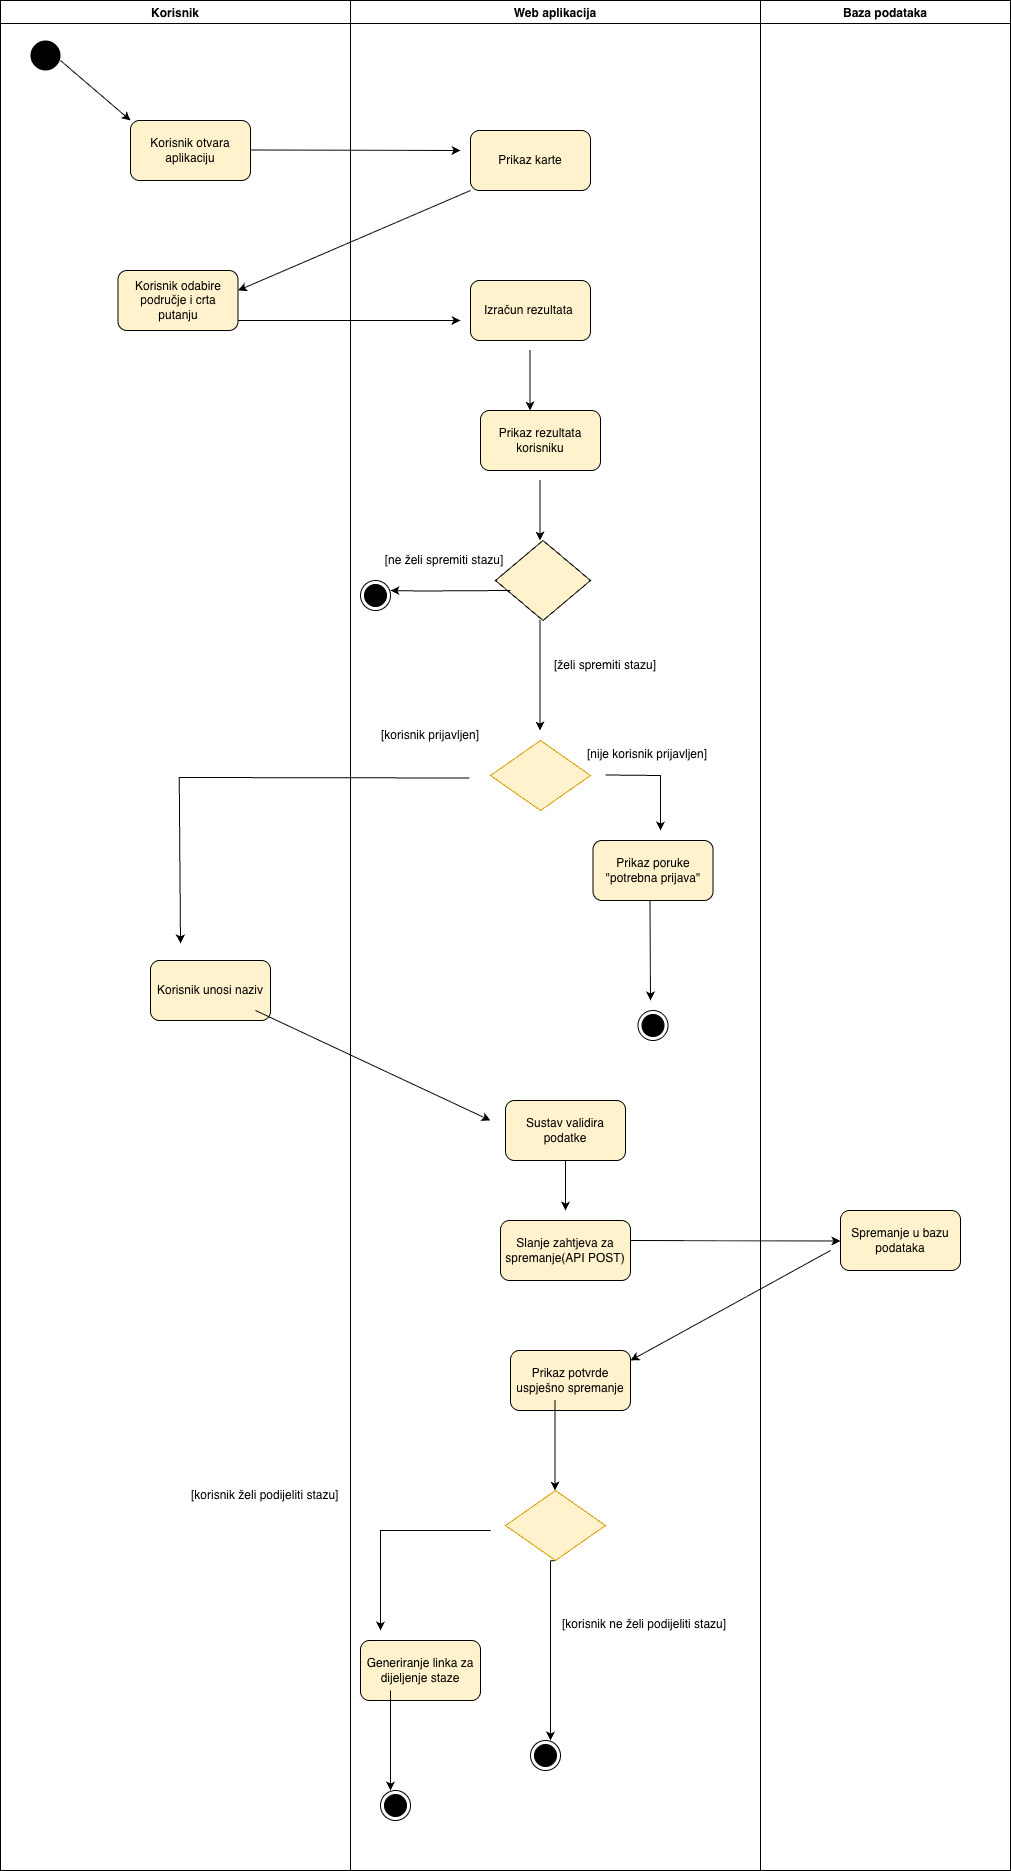

The diagram above was exported from draw.io. Its source (the exported page's mxGraphModel, read from the mxfile embedded in the PNG):
<mxGraphModel dx="976" dy="575" grid="1" gridSize="10" guides="1" tooltips="1" connect="1" arrows="1" fold="1" page="1" pageScale="1" pageWidth="850" pageHeight="1100" background="#ffffff" math="0" shadow="0">
  <root>
    <mxCell id="0" />
    <mxCell id="1" parent="0" />
    <mxCell id="tHtb9Y6Qm41QTSnNL7iw-4" parent="1" style="rounded=1;whiteSpace=wrap;html=1;fillColor=light-dark(#fff2cc, #ffffcc);strokeColor=default;gradientColor=none;" value="&lt;span&gt;&lt;font style=&quot;color: light-dark(rgb(0, 0, 0), rgb(0, 0, 0));&quot;&gt;Korisnik otvara aplikaciju&lt;/font&gt;&lt;/span&gt;" vertex="1">
      <mxGeometry height="60" width="120" x="240" y="130" as="geometry" />
    </mxCell>
    <mxCell id="tHtb9Y6Qm41QTSnNL7iw-10" parent="1" style="rounded=1;whiteSpace=wrap;html=1;fillColor=light-dark(#fff2cc, #ffffcc);strokeColor=default;gradientColor=none;" value="&lt;span&gt;&lt;font style=&quot;color: light-dark(rgb(0, 0, 0), rgb(0, 0, 0));&quot;&gt;Korisnik odabire područje i crta putanju&lt;/font&gt;&lt;/span&gt;" vertex="1">
      <mxGeometry height="60" width="120" x="227.5" y="280" as="geometry" />
    </mxCell>
    <mxCell id="tHtb9Y6Qm41QTSnNL7iw-41" edge="1" parent="1" style="endArrow=classic;html=1;rounded=0;entryX=0;entryY=0;entryDx=0;entryDy=0;strokeColor=light-dark(#000000,#000000);" target="tHtb9Y6Qm41QTSnNL7iw-4" value="">
      <mxGeometry height="50" relative="1" width="50" as="geometry">
        <mxPoint x="170" y="70" as="sourcePoint" />
        <mxPoint x="220" y="20" as="targetPoint" />
      </mxGeometry>
    </mxCell>
    <mxCell id="tHtb9Y6Qm41QTSnNL7iw-42" edge="1" parent="1" style="endArrow=classic;html=1;rounded=0;strokeColor=light-dark(#000000,#000000);" value="">
      <mxGeometry height="50" relative="1" width="50" as="geometry">
        <mxPoint x="360" y="159.5" as="sourcePoint" />
        <mxPoint x="570" y="160" as="targetPoint" />
      </mxGeometry>
    </mxCell>
    <mxCell id="tHtb9Y6Qm41QTSnNL7iw-43" edge="1" parent="1" source="tHtb9Y6Qm41QTSnNL7iw-8" style="endArrow=classic;html=1;rounded=0;exitX=0;exitY=1;exitDx=0;exitDy=0;strokeColor=light-dark(#000000,#000000);" value="">
      <mxGeometry height="50" relative="1" width="50" as="geometry">
        <mxPoint x="527.5" y="190" as="sourcePoint" />
        <mxPoint x="347.5" y="300" as="targetPoint" />
      </mxGeometry>
    </mxCell>
    <mxCell id="tHtb9Y6Qm41QTSnNL7iw-44" edge="1" parent="1" style="endArrow=classic;html=1;rounded=0;strokeColor=light-dark(#000000,#000000);" value="">
      <mxGeometry height="50" relative="1" width="50" as="geometry">
        <Array as="points">
          <mxPoint x="380" y="330" />
          <mxPoint x="450" y="330" />
        </Array>
        <mxPoint x="347.5" y="330" as="sourcePoint" />
        <mxPoint x="570" y="330" as="targetPoint" />
      </mxGeometry>
    </mxCell>
    <mxCell id="tHtb9Y6Qm41QTSnNL7iw-79" parent="1" style="swimlane;fontColor=light-dark(#000000,#0E0E0E);startSize=23;" value="Korisnik" vertex="1">
      <mxGeometry height="1870" width="350" x="110" y="10" as="geometry" />
    </mxCell>
    <mxCell id="tHtb9Y6Qm41QTSnNL7iw-71" parent="tHtb9Y6Qm41QTSnNL7iw-79" style="text;html=1;whiteSpace=wrap;strokeColor=none;fillColor=none;align=left;verticalAlign=middle;rounded=0;" value="&lt;font style=&quot;color: light-dark(rgb(0, 0, 0), rgb(14, 14, 14));&quot;&gt;[korisnik želi podijeliti stazu]&lt;/font&gt;" vertex="1">
      <mxGeometry height="30" width="151" x="189" y="1480" as="geometry" />
    </mxCell>
    <mxCell id="tHtb9Y6Qm41QTSnNL7iw-56" parent="tHtb9Y6Qm41QTSnNL7iw-79" style="rounded=1;whiteSpace=wrap;html=1;fillColor=light-dark(#fff2cc, #ffffcc);strokeColor=default;gradientColor=none;" value="&lt;span&gt;&lt;font style=&quot;color: light-dark(rgb(0, 0, 0), rgb(0, 0, 0));&quot;&gt;Korisnik unosi naziv&lt;/font&gt;&lt;/span&gt;" vertex="1">
      <mxGeometry height="60" width="120" x="150" y="960" as="geometry" />
    </mxCell>
    <mxCell id="tHtb9Y6Qm41QTSnNL7iw-33" edge="1" parent="tHtb9Y6Qm41QTSnNL7iw-79" style="endArrow=classic;html=1;rounded=0;strokeColor=light-dark(#000000,#000000);" value="">
      <mxGeometry height="50" relative="1" width="50" as="geometry">
        <Array as="points">
          <mxPoint x="178.75" y="777" />
        </Array>
        <mxPoint x="468.75" y="777.5" as="sourcePoint" />
        <mxPoint x="180" y="943" as="targetPoint" />
      </mxGeometry>
    </mxCell>
    <mxCell id="tHtb9Y6Qm41QTSnNL7iw-1" parent="tHtb9Y6Qm41QTSnNL7iw-79" style="ellipse;whiteSpace=wrap;html=1;aspect=fixed;strokeColor=none;fontColor=light-dark(#000000,#000000);fillColor=light-dark(#000000,#000000);" value="" vertex="1">
      <mxGeometry height="30" width="30" x="30" y="40" as="geometry" />
    </mxCell>
    <mxCell id="tHtb9Y6Qm41QTSnNL7iw-80" parent="1" style="swimlane;fontColor=light-dark(#000000,#000000);" value="Web aplikacija" vertex="1">
      <mxGeometry height="1870" width="410" x="460" y="10" as="geometry" />
    </mxCell>
    <mxCell id="tHtb9Y6Qm41QTSnNL7iw-70" edge="1" parent="tHtb9Y6Qm41QTSnNL7iw-80" style="endArrow=classic;html=1;rounded=0;strokeColor=light-dark(#000000,#000000);" value="">
      <mxGeometry height="50" relative="1" width="50" as="geometry">
        <Array as="points">
          <mxPoint x="200" y="1560.5" />
        </Array>
        <mxPoint x="205" y="1560" as="sourcePoint" />
        <mxPoint x="200" y="1740" as="targetPoint" />
      </mxGeometry>
    </mxCell>
    <mxCell id="tHtb9Y6Qm41QTSnNL7iw-74" parent="tHtb9Y6Qm41QTSnNL7iw-80" style="text;whiteSpace=wrap;html=1;" value="&lt;span style=&quot;font-family: Helvetica; font-size: 12px; font-style: normal; font-variant-ligatures: normal; font-variant-caps: normal; font-weight: 400; letter-spacing: normal; orphans: 2; text-align: center; text-indent: 0px; text-transform: none; widows: 2; word-spacing: 0px; -webkit-text-stroke-width: 0px; white-space: normal; text-decoration-thickness: initial; text-decoration-style: initial; text-decoration-color: initial; float: none; display: inline !important;&quot;&gt;&lt;font style=&quot;color: light-dark(rgb(0, 0, 0), rgb(0, 0, 0));&quot;&gt;[korisnik ne želi podijeliti stazu]&lt;/font&gt;&lt;/span&gt;" vertex="1">
      <mxGeometry height="40" width="180" x="210" y="1610" as="geometry" />
    </mxCell>
    <mxCell id="tHtb9Y6Qm41QTSnNL7iw-8" parent="tHtb9Y6Qm41QTSnNL7iw-80" style="rounded=1;whiteSpace=wrap;html=1;fillColor=light-dark(#fff2cc, #ffffcc);strokeColor=default;gradientColor=none;" value="&lt;span&gt;&lt;font style=&quot;color: light-dark(rgb(0, 0, 0), rgb(0, 0, 0));&quot;&gt;Prikaz karte&lt;/font&gt;&lt;/span&gt;" vertex="1">
      <mxGeometry height="60" width="120" x="120" y="130" as="geometry" />
    </mxCell>
    <mxCell id="tHtb9Y6Qm41QTSnNL7iw-11" parent="tHtb9Y6Qm41QTSnNL7iw-80" style="rounded=1;whiteSpace=wrap;html=1;fillColor=light-dark(#fff2cc, #ffffcc);strokeColor=default;gradientColor=none;" value="&lt;span&gt;&lt;font style=&quot;color: light-dark(rgb(0, 0, 0), rgb(0, 0, 0));&quot;&gt;Izračun rezultata&amp;nbsp;&lt;/font&gt;&lt;/span&gt;" vertex="1">
      <mxGeometry height="60" width="120" x="120" y="280" as="geometry" />
    </mxCell>
    <mxCell id="tHtb9Y6Qm41QTSnNL7iw-17" parent="tHtb9Y6Qm41QTSnNL7iw-80" style="rounded=1;whiteSpace=wrap;html=1;fillColor=light-dark(#fff2cc, #ffffcc);strokeColor=default;gradientColor=none;" value="&lt;span&gt;&lt;font style=&quot;color: light-dark(rgb(0, 0, 0), rgb(0, 0, 0));&quot;&gt;Prikaz rezultata korisniku&lt;/font&gt;&lt;/span&gt;" vertex="1">
      <mxGeometry height="60" width="120" x="130" y="410" as="geometry" />
    </mxCell>
    <mxCell id="tHtb9Y6Qm41QTSnNL7iw-16" edge="1" parent="tHtb9Y6Qm41QTSnNL7iw-80" style="endArrow=classic;html=1;rounded=0;strokeColor=light-dark(#000000,#000000);" value="">
      <mxGeometry height="50" relative="1" width="50" as="geometry">
        <mxPoint x="179.5" y="350" as="sourcePoint" />
        <mxPoint x="179.5" y="410" as="targetPoint" />
      </mxGeometry>
    </mxCell>
    <mxCell id="tHtb9Y6Qm41QTSnNL7iw-18" edge="1" parent="tHtb9Y6Qm41QTSnNL7iw-80" style="endArrow=classic;html=1;rounded=0;strokeColor=light-dark(#000000,#000000);" value="">
      <mxGeometry height="50" relative="1" width="50" as="geometry">
        <mxPoint x="189.5" y="480" as="sourcePoint" />
        <mxPoint x="189.5" y="540" as="targetPoint" />
      </mxGeometry>
    </mxCell>
    <mxCell id="tHtb9Y6Qm41QTSnNL7iw-19" parent="tHtb9Y6Qm41QTSnNL7iw-80" style="rhombus;whiteSpace=wrap;html=1;fillColor=light-dark(#FFF2CC,#FFF2CC);gradientColor=none;strokeColor=light-dark(#000000,#0B0B0B);" value="" vertex="1">
      <mxGeometry height="80" width="95" x="145" y="540" as="geometry" />
    </mxCell>
    <mxCell id="tHtb9Y6Qm41QTSnNL7iw-22" edge="1" parent="tHtb9Y6Qm41QTSnNL7iw-80" style="endArrow=classic;html=1;rounded=0;strokeColor=light-dark(#000000,#000000);" value="">
      <mxGeometry height="50" relative="1" width="50" as="geometry">
        <Array as="points">
          <mxPoint x="70" y="590.5" />
        </Array>
        <mxPoint x="160" y="590" as="sourcePoint" />
        <mxPoint x="40" y="590" as="targetPoint" />
      </mxGeometry>
    </mxCell>
    <mxCell id="tHtb9Y6Qm41QTSnNL7iw-26" parent="tHtb9Y6Qm41QTSnNL7iw-80" style="ellipse;html=1;shape=endState;fillColor=light-dark(#000000,#000000);strokeColor=default;" value="" vertex="1">
      <mxGeometry height="30" width="30" x="10" y="580" as="geometry" />
    </mxCell>
    <mxCell id="tHtb9Y6Qm41QTSnNL7iw-23" parent="tHtb9Y6Qm41QTSnNL7iw-80" style="text;html=1;whiteSpace=wrap;strokeColor=none;fillColor=none;align=center;verticalAlign=middle;rounded=0;" value="&lt;font style=&quot;color: light-dark(rgb(0, 0, 0), rgb(0, 0, 0));&quot;&gt;[ne želi spremiti stazu]&lt;/font&gt;" vertex="1">
      <mxGeometry height="20" width="127.5" x="30" y="550" as="geometry" />
    </mxCell>
    <mxCell id="tHtb9Y6Qm41QTSnNL7iw-24" parent="tHtb9Y6Qm41QTSnNL7iw-80" style="text;html=1;whiteSpace=wrap;strokeColor=none;fillColor=none;align=center;verticalAlign=middle;rounded=0;" value="&lt;font style=&quot;color: light-dark(rgb(0, 0, 0), rgb(0, 0, 0));&quot;&gt;[želi spremiti stazu]&lt;/font&gt;" vertex="1">
      <mxGeometry height="30" width="110" x="200" y="650" as="geometry" />
    </mxCell>
    <mxCell id="tHtb9Y6Qm41QTSnNL7iw-20" edge="1" parent="tHtb9Y6Qm41QTSnNL7iw-80" style="endArrow=classic;html=1;rounded=0;strokeColor=light-dark(#000000,#000000);" value="">
      <mxGeometry height="50" relative="1" width="50" as="geometry">
        <Array as="points" />
        <mxPoint x="189.5" y="620" as="sourcePoint" />
        <mxPoint x="189.5" y="730" as="targetPoint" />
      </mxGeometry>
    </mxCell>
    <mxCell id="tHtb9Y6Qm41QTSnNL7iw-36" parent="tHtb9Y6Qm41QTSnNL7iw-80" style="text;whiteSpace=wrap;html=1;" value="&lt;span style=&quot;font-family: Helvetica; font-size: 12px; font-style: normal; font-variant-ligatures: normal; font-variant-caps: normal; font-weight: 400; letter-spacing: normal; orphans: 2; text-align: center; text-indent: 0px; text-transform: none; widows: 2; word-spacing: 0px; -webkit-text-stroke-width: 0px; white-space: normal; text-decoration-thickness: initial; text-decoration-style: initial; text-decoration-color: initial; float: none; display: inline !important;&quot;&gt;&lt;font style=&quot;color: light-dark(rgb(0, 0, 0), rgb(0, 0, 0));&quot;&gt;[nije korisnik prijavljen]&lt;/font&gt;&lt;/span&gt;" vertex="1">
      <mxGeometry height="40" width="130" x="235" y="740" as="geometry" />
    </mxCell>
    <mxCell id="tHtb9Y6Qm41QTSnNL7iw-34" edge="1" parent="tHtb9Y6Qm41QTSnNL7iw-80" style="endArrow=classic;html=1;rounded=0;strokeColor=light-dark(#000000,#000000);" value="">
      <mxGeometry height="50" relative="1" width="50" as="geometry">
        <Array as="points">
          <mxPoint x="310" y="775" />
        </Array>
        <mxPoint x="255" y="774.5" as="sourcePoint" />
        <mxPoint x="310" y="830" as="targetPoint" />
      </mxGeometry>
    </mxCell>
    <mxCell id="tHtb9Y6Qm41QTSnNL7iw-28" parent="tHtb9Y6Qm41QTSnNL7iw-80" style="rhombus;whiteSpace=wrap;html=1;fillColor=light-dark(#FFF2CC,#FFF2CC);gradientColor=none;strokeColor=#d79b00;" value="" vertex="1">
      <mxGeometry height="70" width="100" x="140" y="740" as="geometry" />
    </mxCell>
    <mxCell id="tHtb9Y6Qm41QTSnNL7iw-40" parent="tHtb9Y6Qm41QTSnNL7iw-80" style="rounded=1;whiteSpace=wrap;html=1;fillColor=light-dark(#fff2cc, #ffffcc);strokeColor=default;gradientColor=none;" value="&lt;span&gt;&lt;font style=&quot;color: light-dark(rgb(0, 0, 0), rgb(0, 0, 0));&quot;&gt;Prikaz poruke &quot;potrebna prijava&quot;&lt;/font&gt;&lt;/span&gt;" vertex="1">
      <mxGeometry height="60" width="120" x="242.5" y="840" as="geometry" />
    </mxCell>
    <mxCell id="tHtb9Y6Qm41QTSnNL7iw-35" parent="tHtb9Y6Qm41QTSnNL7iw-80" style="text;html=1;whiteSpace=wrap;strokeColor=none;fillColor=none;align=center;verticalAlign=middle;rounded=0;" value="&lt;font style=&quot;color: light-dark(rgb(0, 0, 0), rgb(0, 0, 0));&quot;&gt;[korisnik prijavljen]&lt;/font&gt;" vertex="1">
      <mxGeometry height="30" width="120" x="20" y="720" as="geometry" />
    </mxCell>
    <mxCell id="tHtb9Y6Qm41QTSnNL7iw-57" edge="1" parent="tHtb9Y6Qm41QTSnNL7iw-80" style="endArrow=classic;html=1;rounded=0;strokeColor=light-dark(#000000,#000000);" value="">
      <mxGeometry height="50" relative="1" width="50" as="geometry">
        <mxPoint x="-95" y="1010" as="sourcePoint" />
        <mxPoint x="140" y="1120" as="targetPoint" />
      </mxGeometry>
    </mxCell>
    <mxCell id="tHtb9Y6Qm41QTSnNL7iw-58" parent="tHtb9Y6Qm41QTSnNL7iw-80" style="rounded=1;whiteSpace=wrap;html=1;fillColor=light-dark(#fff2cc, #ffffcc);strokeColor=default;gradientColor=none;" value="&lt;span&gt;&lt;font style=&quot;color: light-dark(rgb(0, 0, 0), rgb(0, 0, 0));&quot;&gt;Sustav validira podatke&lt;/font&gt;&lt;/span&gt;" vertex="1">
      <mxGeometry height="60" width="120" x="155" y="1100" as="geometry" />
    </mxCell>
    <mxCell id="tHtb9Y6Qm41QTSnNL7iw-66" parent="tHtb9Y6Qm41QTSnNL7iw-80" style="rounded=1;whiteSpace=wrap;html=1;fillColor=light-dark(#fff2cc, #ffffcc);strokeColor=default;gradientColor=none;" value="&lt;span&gt;&lt;font style=&quot;color: light-dark(rgb(0, 0, 0), rgb(0, 0, 0));&quot;&gt;Prikaz potvrde uspješno spremanje&lt;/font&gt;&lt;/span&gt;" vertex="1">
      <mxGeometry height="60" width="120" x="160" y="1350" as="geometry" />
    </mxCell>
    <mxCell id="tHtb9Y6Qm41QTSnNL7iw-68" parent="tHtb9Y6Qm41QTSnNL7iw-80" style="rhombus;whiteSpace=wrap;html=1;fillColor=light-dark(#FFF2CC,#FFF2CC);gradientColor=none;strokeColor=#d79b00;" value="" vertex="1">
      <mxGeometry height="70" width="100" x="155" y="1490" as="geometry" />
    </mxCell>
    <mxCell id="tHtb9Y6Qm41QTSnNL7iw-67" edge="1" parent="tHtb9Y6Qm41QTSnNL7iw-80" style="endArrow=classic;html=1;rounded=0;strokeColor=light-dark(#000000,#000000);" value="">
      <mxGeometry height="50" relative="1" width="50" as="geometry">
        <mxPoint x="204.5" y="1400" as="sourcePoint" />
        <mxPoint x="204.5" y="1490" as="targetPoint" />
      </mxGeometry>
    </mxCell>
    <mxCell id="tHtb9Y6Qm41QTSnNL7iw-69" edge="1" parent="tHtb9Y6Qm41QTSnNL7iw-80" style="endArrow=classic;html=1;rounded=0;strokeColor=light-dark(#000000,#000000);" value="">
      <mxGeometry height="50" relative="1" width="50" as="geometry">
        <Array as="points">
          <mxPoint x="30" y="1530" />
        </Array>
        <mxPoint x="140" y="1530" as="sourcePoint" />
        <mxPoint x="30" y="1630" as="targetPoint" />
      </mxGeometry>
    </mxCell>
    <mxCell id="tHtb9Y6Qm41QTSnNL7iw-49" edge="1" parent="tHtb9Y6Qm41QTSnNL7iw-80" style="endArrow=classic;html=1;rounded=0;strokeColor=light-dark(#000000,#000000);" value="">
      <mxGeometry height="50" relative="1" width="50" as="geometry">
        <mxPoint x="299.5" y="900" as="sourcePoint" />
        <mxPoint x="300" y="1000" as="targetPoint" />
      </mxGeometry>
    </mxCell>
    <mxCell id="tHtb9Y6Qm41QTSnNL7iw-85" parent="tHtb9Y6Qm41QTSnNL7iw-80" style="ellipse;html=1;shape=endState;fillColor=light-dark(#000000,#000000);strokeColor=default;" value="" vertex="1">
      <mxGeometry height="30" width="30" x="287.5" y="1010" as="geometry" />
    </mxCell>
    <mxCell id="tHtb9Y6Qm41QTSnNL7iw-86" parent="tHtb9Y6Qm41QTSnNL7iw-80" style="ellipse;html=1;shape=endState;fillColor=light-dark(#000000,#000000);strokeColor=default;" value="" vertex="1">
      <mxGeometry height="30" width="30" x="180" y="1740" as="geometry" />
    </mxCell>
    <mxCell id="tHtb9Y6Qm41QTSnNL7iw-76" parent="tHtb9Y6Qm41QTSnNL7iw-80" style="rounded=1;whiteSpace=wrap;html=1;fillColor=light-dark(#fff2cc, #ffffcc);strokeColor=default;gradientColor=none;" value="&lt;span&gt;&lt;font style=&quot;color: light-dark(rgb(0, 0, 0), rgb(0, 0, 0));&quot;&gt;Generiranje linka za dijeljenje staze&lt;/font&gt;&lt;/span&gt;" vertex="1">
      <mxGeometry height="60" width="120" x="10" y="1640" as="geometry" />
    </mxCell>
    <mxCell id="tHtb9Y6Qm41QTSnNL7iw-77" edge="1" parent="tHtb9Y6Qm41QTSnNL7iw-80" style="endArrow=classic;html=1;rounded=0;strokeColor=light-dark(#000000,#000000);" value="">
      <mxGeometry height="50" relative="1" width="50" as="geometry">
        <mxPoint x="40" y="1690" as="sourcePoint" />
        <mxPoint x="40" y="1790" as="targetPoint" />
      </mxGeometry>
    </mxCell>
    <mxCell id="tHtb9Y6Qm41QTSnNL7iw-87" parent="tHtb9Y6Qm41QTSnNL7iw-80" style="ellipse;html=1;shape=endState;fillColor=light-dark(#000000,#000000);strokeColor=default;" value="" vertex="1">
      <mxGeometry height="30" width="30" x="30" y="1790" as="geometry" />
    </mxCell>
    <mxCell id="tHtb9Y6Qm41QTSnNL7iw-95" parent="tHtb9Y6Qm41QTSnNL7iw-80" style="rounded=1;whiteSpace=wrap;html=1;fillColor=light-dark(#fff2cc, #ffffcc);strokeColor=default;gradientColor=none;" value="&lt;font style=&quot;color: light-dark(rgb(0, 0, 0), rgb(0, 0, 0));&quot;&gt;Slanje zahtjeva za spremanje(API POST)&lt;/font&gt;" vertex="1">
      <mxGeometry height="60" width="130" x="150" y="1220" as="geometry" />
    </mxCell>
    <mxCell id="tHtb9Y6Qm41QTSnNL7iw-81" parent="1" style="swimlane;fontColor=light-dark(#000000,#000000);" value="Baza podataka" vertex="1">
      <mxGeometry height="1870" width="250" x="870" y="10" as="geometry" />
    </mxCell>
    <mxCell id="tHtb9Y6Qm41QTSnNL7iw-63" parent="tHtb9Y6Qm41QTSnNL7iw-81" style="rounded=1;whiteSpace=wrap;html=1;fillColor=light-dark(#fff2cc, #ffffcc);strokeColor=default;gradientColor=none;" value="&lt;span style=&quot;font-family: Helvetica; font-size: 12px; font-style: normal; font-variant-ligatures: normal; font-variant-caps: normal; font-weight: 400; letter-spacing: normal; orphans: 2; text-align: center; text-indent: 0px; text-transform: none; widows: 2; word-spacing: 0px; -webkit-text-stroke-width: 0px; white-space: normal; text-decoration-thickness: initial; text-decoration-style: initial; text-decoration-color: initial; float: none; display: inline !important;&quot;&gt;&lt;font style=&quot;color: light-dark(rgb(0, 0, 0), rgb(0, 0, 0));&quot;&gt;Spremanje u bazu podataka&lt;/font&gt;&lt;/span&gt;" vertex="1">
      <mxGeometry height="60" width="120" x="80" y="1210" as="geometry" />
    </mxCell>
    <mxCell id="tHtb9Y6Qm41QTSnNL7iw-64" edge="1" parent="tHtb9Y6Qm41QTSnNL7iw-81" style="endArrow=classic;html=1;rounded=0;strokeColor=light-dark(#000000,#000000);" value="">
      <mxGeometry height="50" relative="1" width="50" as="geometry">
        <mxPoint x="70" y="1250" as="sourcePoint" />
        <mxPoint x="-130" y="1360" as="targetPoint" />
      </mxGeometry>
    </mxCell>
    <mxCell id="tHtb9Y6Qm41QTSnNL7iw-60" edge="1" parent="tHtb9Y6Qm41QTSnNL7iw-81" style="endArrow=classic;html=1;rounded=0;strokeColor=light-dark(#000000,#000000);" value="">
      <mxGeometry height="50" relative="1" width="50" as="geometry">
        <mxPoint x="-130" y="1240" as="sourcePoint" />
        <mxPoint x="80" y="1240.5" as="targetPoint" />
      </mxGeometry>
    </mxCell>
    <mxCell id="tHtb9Y6Qm41QTSnNL7iw-91" edge="1" parent="1" source="tHtb9Y6Qm41QTSnNL7iw-58" style="endArrow=classic;html=1;rounded=0;exitX=0.5;exitY=1;exitDx=0;exitDy=0;strokeColor=light-dark(#000000,#000000);" value="">
      <mxGeometry height="50" relative="1" width="50" as="geometry">
        <mxPoint x="630" y="1340" as="sourcePoint" />
        <mxPoint x="675" y="1220" as="targetPoint" />
      </mxGeometry>
    </mxCell>
  </root>
</mxGraphModel>